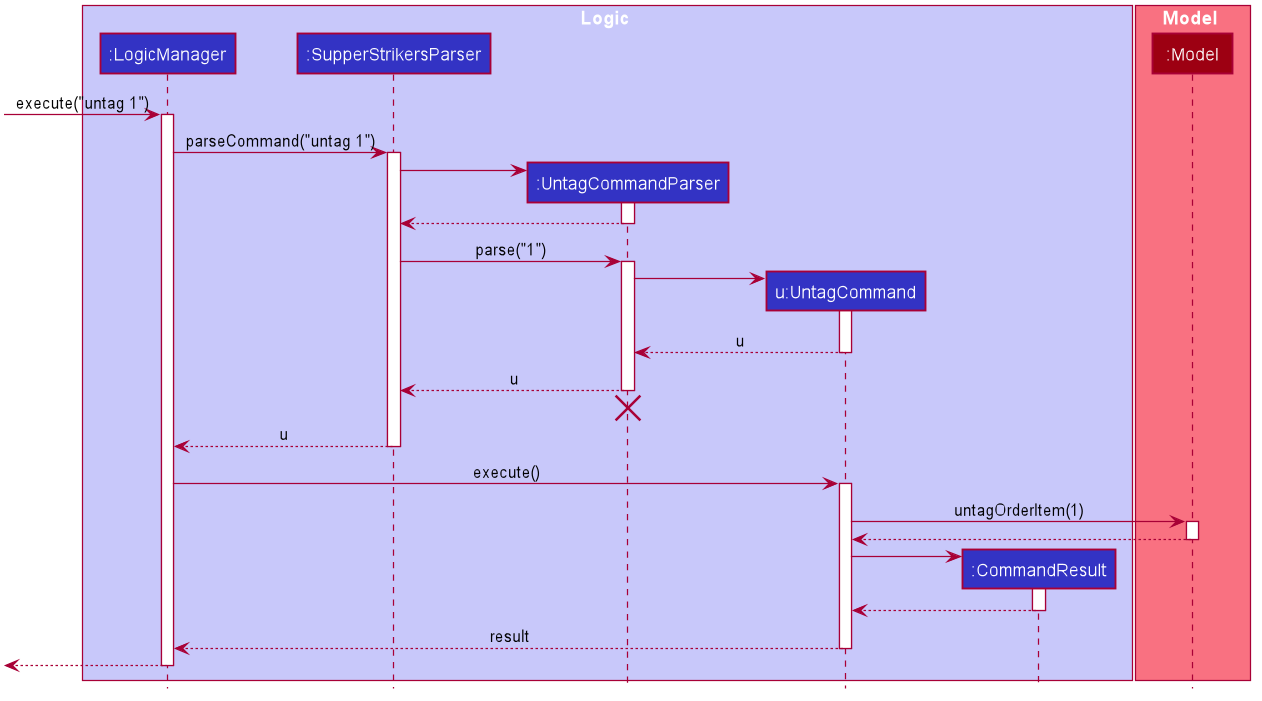

The diagram above was rendered by PlantUML. Its source (embedded in the PNG):
@startuml








skinparam BackgroundColor #FFFFFFF

skinparam Shadowing false

skinparam Class {
    FontColor #FFFFFF
    BorderThickness 1
    BorderColor #FFFFFF
    StereotypeFontColor #FFFFFF
    FontName Arial
}

skinparam Actor {
    BorderColor #000000
    Color #000000
    FontName Arial
}

skinparam Sequence {
    MessageAlign center
    BoxFontSize 15
    BoxPadding 0
    BoxFontColor #FFFFFF
    FontName Arial
}

skinparam Participant {
    FontColor #FFFFFFF
    Padding 20
}

skinparam MinClassWidth 50
skinparam ParticipantPadding 10
skinparam Shadowing false
skinparam DefaultTextAlignment center
skinparam packageStyle Rectangle

hide footbox
hide members
hide circle

box Logic #C8C8FA
participant ":LogicManager" as LogicManager #3333C4
participant ":SupperStrikersParser" as SupperStrikersParser #3333C4
participant ":UntagCommandParser" as UntagCommandParser #3333C4
participant "u:UntagCommand" as UntagCommand #3333C4
participant ":CommandResult" as CommandResult #3333C4
end box

box Model #F97181
participant ":Model" as Model #9D0012
end box

[-> LogicManager : execute("untag 1")
activate LogicManager

LogicManager -> SupperStrikersParser : parseCommand("untag 1")
activate SupperStrikersParser

create UntagCommandParser
SupperStrikersParser -> UntagCommandParser
activate UntagCommandParser

UntagCommandParser --> SupperStrikersParser
deactivate UntagCommandParser

SupperStrikersParser -> UntagCommandParser : parse("1")
activate UntagCommandParser

create UntagCommand
UntagCommandParser -> UntagCommand
activate UntagCommand

UntagCommand --> UntagCommandParser : u
deactivate UntagCommand

UntagCommandParser --> SupperStrikersParser : u
deactivate UntagCommandParser
UntagCommandParser -[hidden]-> SupperStrikersParser
destroy UntagCommandParser

SupperStrikersParser --> LogicManager : u
deactivate SupperStrikersParser

LogicManager -> UntagCommand : execute()
activate UntagCommand

UntagCommand -> Model : untagOrderItem(1)
activate Model

Model --> UntagCommand
deactivate Model

create CommandResult
UntagCommand -> CommandResult
activate CommandResult

CommandResult --> UntagCommand
deactivate CommandResult

UntagCommand --> LogicManager : result
deactivate UntagCommand

[<--LogicManager
deactivate LogicManager
@enduml